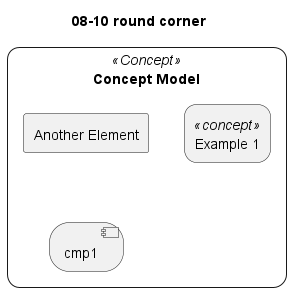

The diagram above was rendered by PlantUML. Its source (embedded in the PNG):
@startuml
title 08-10 round corner

skinparam rectangle {
    roundCorner<<concept>> 25
}

skinparam component {
    roundCorner 40
}

rectangle "Concept Model" <<Concept>> {
    rectangle "Another Element"
    rectangle "Example 1" <<concept>> as ex1
    component cmp1
}
@enduml